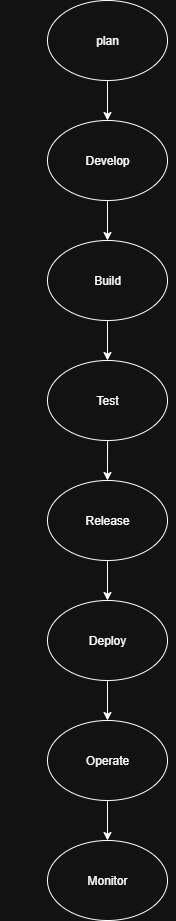

The diagram above was exported from draw.io. Its source (the exported page's mxGraphModel, read from the mxfile embedded in the PNG):
<mxGraphModel dx="1034" dy="618" grid="1" gridSize="10" guides="1" tooltips="1" connect="1" arrows="1" fold="1" page="1" pageScale="1" pageWidth="850" pageHeight="1100" math="0" shadow="0">
  <root>
    <mxCell id="0" />
    <mxCell id="1" parent="0" />
    <mxCell id="xDs7YjWFFIa7wK0sSltu-7" style="edgeStyle=orthogonalEdgeStyle;rounded=0;orthogonalLoop=1;jettySize=auto;html=1;exitX=0.5;exitY=1;exitDx=0;exitDy=0;entryX=0.5;entryY=0;entryDx=0;entryDy=0;" parent="1" source="xDs7YjWFFIa7wK0sSltu-1" target="xDs7YjWFFIa7wK0sSltu-2" edge="1">
      <mxGeometry relative="1" as="geometry" />
    </mxCell>
    <mxCell id="xDs7YjWFFIa7wK0sSltu-1" value="plan" style="ellipse;whiteSpace=wrap;html=1;" parent="1" vertex="1">
      <mxGeometry x="410" y="80" width="120" height="80" as="geometry" />
    </mxCell>
    <mxCell id="xDs7YjWFFIa7wK0sSltu-8" style="edgeStyle=orthogonalEdgeStyle;rounded=0;orthogonalLoop=1;jettySize=auto;html=1;exitX=0.5;exitY=1;exitDx=0;exitDy=0;entryX=0.5;entryY=0;entryDx=0;entryDy=0;" parent="1" source="xDs7YjWFFIa7wK0sSltu-2" target="xDs7YjWFFIa7wK0sSltu-3" edge="1">
      <mxGeometry relative="1" as="geometry" />
    </mxCell>
    <mxCell id="xDs7YjWFFIa7wK0sSltu-2" value="Develop" style="ellipse;whiteSpace=wrap;html=1;" parent="1" vertex="1">
      <mxGeometry x="410" y="200" width="120" height="80" as="geometry" />
    </mxCell>
    <mxCell id="xDs7YjWFFIa7wK0sSltu-9" style="edgeStyle=orthogonalEdgeStyle;rounded=0;orthogonalLoop=1;jettySize=auto;html=1;exitX=0.5;exitY=1;exitDx=0;exitDy=0;" parent="1" source="xDs7YjWFFIa7wK0sSltu-4" edge="1">
      <mxGeometry relative="1" as="geometry">
        <mxPoint x="470.33333333333326" y="480" as="targetPoint" />
      </mxGeometry>
    </mxCell>
    <mxCell id="xDs7YjWFFIa7wK0sSltu-3" value="Build" style="ellipse;whiteSpace=wrap;html=1;" parent="1" vertex="1">
      <mxGeometry x="410" y="320" width="120" height="80" as="geometry" />
    </mxCell>
    <mxCell id="xDs7YjWFFIa7wK0sSltu-10" style="edgeStyle=orthogonalEdgeStyle;rounded=0;orthogonalLoop=1;jettySize=auto;html=1;exitX=0.5;exitY=1;exitDx=0;exitDy=0;entryX=0.5;entryY=0;entryDx=0;entryDy=0;" parent="1" source="xDs7YjWFFIa7wK0sSltu-4" target="xDs7YjWFFIa7wK0sSltu-5" edge="1">
      <mxGeometry relative="1" as="geometry" />
    </mxCell>
    <mxCell id="eNQ3H-vxsglR6aPuhEyb-6" value="" style="edgeStyle=orthogonalEdgeStyle;rounded=0;orthogonalLoop=1;jettySize=auto;html=1;" edge="1" parent="1" source="xDs7YjWFFIa7wK0sSltu-5" target="eNQ3H-vxsglR6aPuhEyb-2">
      <mxGeometry relative="1" as="geometry" />
    </mxCell>
    <mxCell id="xDs7YjWFFIa7wK0sSltu-5" value="Release" style="ellipse;whiteSpace=wrap;html=1;" parent="1" vertex="1">
      <mxGeometry x="410" y="560" width="120" height="80" as="geometry" />
    </mxCell>
    <mxCell id="xDs7YjWFFIa7wK0sSltu-6" value="" style="endArrow=classic;html=1;rounded=0;" parent="1" edge="1">
      <mxGeometry width="50" height="50" relative="1" as="geometry">
        <mxPoint x="530" y="400" as="sourcePoint" />
        <mxPoint x="530" y="400" as="targetPoint" />
      </mxGeometry>
    </mxCell>
    <mxCell id="eNQ3H-vxsglR6aPuhEyb-1" value="" style="edgeStyle=orthogonalEdgeStyle;rounded=0;orthogonalLoop=1;jettySize=auto;html=1;exitX=0.5;exitY=1;exitDx=0;exitDy=0;" edge="1" parent="1" source="xDs7YjWFFIa7wK0sSltu-3" target="xDs7YjWFFIa7wK0sSltu-4">
      <mxGeometry relative="1" as="geometry">
        <mxPoint x="470.33333333333326" y="480" as="targetPoint" />
        <mxPoint x="470" y="400" as="sourcePoint" />
      </mxGeometry>
    </mxCell>
    <mxCell id="xDs7YjWFFIa7wK0sSltu-4" value="Test" style="ellipse;whiteSpace=wrap;html=1;" parent="1" vertex="1">
      <mxGeometry x="410" y="440" width="120" height="80" as="geometry" />
    </mxCell>
    <mxCell id="eNQ3H-vxsglR6aPuhEyb-9" value="" style="edgeStyle=orthogonalEdgeStyle;rounded=0;orthogonalLoop=1;jettySize=auto;html=1;" edge="1" parent="1" source="eNQ3H-vxsglR6aPuhEyb-2" target="eNQ3H-vxsglR6aPuhEyb-3">
      <mxGeometry relative="1" as="geometry" />
    </mxCell>
    <mxCell id="eNQ3H-vxsglR6aPuhEyb-2" value="Deploy" style="ellipse;whiteSpace=wrap;html=1;" vertex="1" parent="1">
      <mxGeometry x="410" y="680" width="120" height="80" as="geometry" />
    </mxCell>
    <mxCell id="eNQ3H-vxsglR6aPuhEyb-10" value="" style="edgeStyle=orthogonalEdgeStyle;rounded=0;orthogonalLoop=1;jettySize=auto;html=1;" edge="1" parent="1" source="eNQ3H-vxsglR6aPuhEyb-3" target="eNQ3H-vxsglR6aPuhEyb-4">
      <mxGeometry relative="1" as="geometry" />
    </mxCell>
    <mxCell id="eNQ3H-vxsglR6aPuhEyb-3" value="Operate" style="ellipse;whiteSpace=wrap;html=1;" vertex="1" parent="1">
      <mxGeometry x="410" y="800" width="120" height="80" as="geometry" />
    </mxCell>
    <mxCell id="eNQ3H-vxsglR6aPuhEyb-4" value="Monitor" style="ellipse;whiteSpace=wrap;html=1;" vertex="1" parent="1">
      <mxGeometry x="410" y="920" width="120" height="80" as="geometry" />
    </mxCell>
    <mxCell id="eNQ3H-vxsglR6aPuhEyb-7" value="" style="endArrow=classic;html=1;rounded=0;" edge="1" parent="1">
      <mxGeometry width="50" height="50" relative="1" as="geometry">
        <mxPoint x="370" y="730" as="sourcePoint" />
        <mxPoint x="370" y="730" as="targetPoint" />
      </mxGeometry>
    </mxCell>
    <mxCell id="eNQ3H-vxsglR6aPuhEyb-8" value="" style="endArrow=classic;html=1;rounded=0;" edge="1" parent="1">
      <mxGeometry width="50" height="50" relative="1" as="geometry">
        <mxPoint x="420" y="680" as="sourcePoint" />
        <mxPoint x="420" y="680" as="targetPoint" />
        <Array as="points">
          <mxPoint x="420" y="680" />
        </Array>
      </mxGeometry>
    </mxCell>
  </root>
</mxGraphModel>